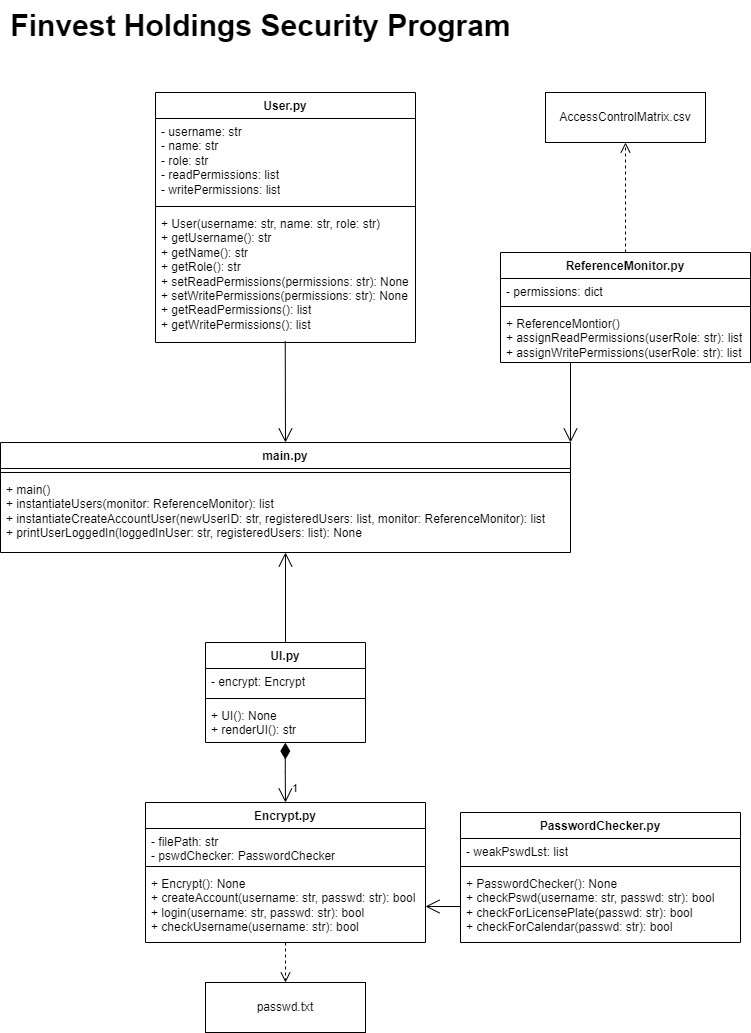

The diagram above was exported from draw.io. Its source (the exported page's mxGraphModel, read from the mxfile embedded in the PNG):
<mxGraphModel dx="1687" dy="892" grid="1" gridSize="10" guides="1" tooltips="1" connect="1" arrows="1" fold="1" page="1" pageScale="1" pageWidth="850" pageHeight="1100" math="0" shadow="0">
  <root>
    <mxCell id="0" />
    <mxCell id="1" parent="0" />
    <mxCell id="iZFFI8zGrVEnUDp0UTtO-1" value="main.py" style="swimlane;fontStyle=1;align=center;verticalAlign=top;childLayout=stackLayout;horizontal=1;startSize=26;horizontalStack=0;resizeParent=1;resizeParentMax=0;resizeLast=0;collapsible=1;marginBottom=0;whiteSpace=wrap;html=1;" parent="1" vertex="1">
      <mxGeometry x="30" y="490" width="570" height="110" as="geometry" />
    </mxCell>
    <mxCell id="iZFFI8zGrVEnUDp0UTtO-2" value="" style="line;strokeWidth=1;fillColor=none;align=left;verticalAlign=middle;spacingTop=-1;spacingLeft=3;spacingRight=3;rotatable=0;labelPosition=right;points=[];portConstraint=eastwest;strokeColor=inherit;" parent="iZFFI8zGrVEnUDp0UTtO-1" vertex="1">
      <mxGeometry y="26" width="570" height="8" as="geometry" />
    </mxCell>
    <mxCell id="iZFFI8zGrVEnUDp0UTtO-3" value="+ main()&lt;br&gt;+ instantiateUsers(monitor: ReferenceMonitor): list&lt;br&gt;+ instantiateCreateAccountUser(newUserID: str, registeredUsers: list, monitor: ReferenceMonitor): list&lt;br&gt;+ printUserLoggedIn(loggedInUser: str, registeredUsers: list): None" style="text;strokeColor=none;fillColor=none;align=left;verticalAlign=top;spacingLeft=4;spacingRight=4;overflow=hidden;rotatable=0;points=[[0,0.5],[1,0.5]];portConstraint=eastwest;whiteSpace=wrap;html=1;" parent="iZFFI8zGrVEnUDp0UTtO-1" vertex="1">
      <mxGeometry y="34" width="570" height="76" as="geometry" />
    </mxCell>
    <mxCell id="iZFFI8zGrVEnUDp0UTtO-5" value="Encrypt.py" style="swimlane;fontStyle=1;align=center;verticalAlign=top;childLayout=stackLayout;horizontal=1;startSize=26;horizontalStack=0;resizeParent=1;resizeParentMax=0;resizeLast=0;collapsible=1;marginBottom=0;whiteSpace=wrap;html=1;" parent="1" vertex="1">
      <mxGeometry x="175" y="850" width="280" height="140" as="geometry" />
    </mxCell>
    <mxCell id="iZFFI8zGrVEnUDp0UTtO-6" value="- filePath: str&lt;br&gt;- pswdChecker: PasswordChecker" style="text;strokeColor=none;fillColor=none;align=left;verticalAlign=top;spacingLeft=4;spacingRight=4;overflow=hidden;rotatable=0;points=[[0,0.5],[1,0.5]];portConstraint=eastwest;whiteSpace=wrap;html=1;" parent="iZFFI8zGrVEnUDp0UTtO-5" vertex="1">
      <mxGeometry y="26" width="280" height="34" as="geometry" />
    </mxCell>
    <mxCell id="iZFFI8zGrVEnUDp0UTtO-7" value="" style="line;strokeWidth=1;fillColor=none;align=left;verticalAlign=middle;spacingTop=-1;spacingLeft=3;spacingRight=3;rotatable=0;labelPosition=right;points=[];portConstraint=eastwest;strokeColor=inherit;" parent="iZFFI8zGrVEnUDp0UTtO-5" vertex="1">
      <mxGeometry y="60" width="280" height="8" as="geometry" />
    </mxCell>
    <mxCell id="iZFFI8zGrVEnUDp0UTtO-8" value="+ Encrypt(): None&lt;br&gt;+ createAccount(username: str, passwd: str): bool&lt;br&gt;+ login(username: str, passwd: str): bool&lt;br&gt;+ checkUsername(username: str): bool" style="text;strokeColor=none;fillColor=none;align=left;verticalAlign=top;spacingLeft=4;spacingRight=4;overflow=hidden;rotatable=0;points=[[0,0.5],[1,0.5]];portConstraint=eastwest;whiteSpace=wrap;html=1;" parent="iZFFI8zGrVEnUDp0UTtO-5" vertex="1">
      <mxGeometry y="68" width="280" height="72" as="geometry" />
    </mxCell>
    <mxCell id="iZFFI8zGrVEnUDp0UTtO-9" value="UI.py" style="swimlane;fontStyle=1;align=center;verticalAlign=top;childLayout=stackLayout;horizontal=1;startSize=26;horizontalStack=0;resizeParent=1;resizeParentMax=0;resizeLast=0;collapsible=1;marginBottom=0;whiteSpace=wrap;html=1;" parent="1" vertex="1">
      <mxGeometry x="235" y="690" width="160" height="100" as="geometry" />
    </mxCell>
    <mxCell id="iZFFI8zGrVEnUDp0UTtO-10" value="- encrypt: Encrypt" style="text;strokeColor=none;fillColor=none;align=left;verticalAlign=top;spacingLeft=4;spacingRight=4;overflow=hidden;rotatable=0;points=[[0,0.5],[1,0.5]];portConstraint=eastwest;whiteSpace=wrap;html=1;" parent="iZFFI8zGrVEnUDp0UTtO-9" vertex="1">
      <mxGeometry y="26" width="160" height="26" as="geometry" />
    </mxCell>
    <mxCell id="iZFFI8zGrVEnUDp0UTtO-11" value="" style="line;strokeWidth=1;fillColor=none;align=left;verticalAlign=middle;spacingTop=-1;spacingLeft=3;spacingRight=3;rotatable=0;labelPosition=right;points=[];portConstraint=eastwest;strokeColor=inherit;" parent="iZFFI8zGrVEnUDp0UTtO-9" vertex="1">
      <mxGeometry y="52" width="160" height="8" as="geometry" />
    </mxCell>
    <mxCell id="iZFFI8zGrVEnUDp0UTtO-12" value="+ UI(): None&lt;br&gt;+ renderUI(): str" style="text;strokeColor=none;fillColor=none;align=left;verticalAlign=top;spacingLeft=4;spacingRight=4;overflow=hidden;rotatable=0;points=[[0,0.5],[1,0.5]];portConstraint=eastwest;whiteSpace=wrap;html=1;" parent="iZFFI8zGrVEnUDp0UTtO-9" vertex="1">
      <mxGeometry y="60" width="160" height="40" as="geometry" />
    </mxCell>
    <mxCell id="iZFFI8zGrVEnUDp0UTtO-13" value="passwd.txt" style="html=1;whiteSpace=wrap;" parent="1" vertex="1">
      <mxGeometry x="235" y="1030" width="160" height="50" as="geometry" />
    </mxCell>
    <mxCell id="iZFFI8zGrVEnUDp0UTtO-14" value="" style="html=1;verticalAlign=bottom;endArrow=open;dashed=1;endSize=8;curved=0;rounded=0;entryX=0.5;entryY=0;entryDx=0;entryDy=0;exitX=0.5;exitY=1;exitDx=0;exitDy=0;exitPerimeter=0;" parent="1" source="iZFFI8zGrVEnUDp0UTtO-8" target="iZFFI8zGrVEnUDp0UTtO-13" edge="1">
      <mxGeometry relative="1" as="geometry">
        <mxPoint x="130" y="1000" as="sourcePoint" />
        <mxPoint x="131" y="1075" as="targetPoint" />
      </mxGeometry>
    </mxCell>
    <mxCell id="iZFFI8zGrVEnUDp0UTtO-16" value="1" style="endArrow=open;html=1;endSize=12;startArrow=diamondThin;startSize=14;startFill=1;edgeStyle=orthogonalEdgeStyle;align=left;verticalAlign=bottom;rounded=0;entryX=0.5;entryY=0;entryDx=0;entryDy=0;exitX=0.499;exitY=1.003;exitDx=0;exitDy=0;exitPerimeter=0;" parent="1" source="iZFFI8zGrVEnUDp0UTtO-12" target="iZFFI8zGrVEnUDp0UTtO-5" edge="1">
      <mxGeometry x="0.8569" y="5" relative="1" as="geometry">
        <mxPoint x="75" y="480" as="sourcePoint" />
        <mxPoint x="235" y="480" as="targetPoint" />
        <mxPoint as="offset" />
      </mxGeometry>
    </mxCell>
    <mxCell id="iZFFI8zGrVEnUDp0UTtO-17" value="" style="endArrow=open;endFill=1;endSize=12;html=1;rounded=0;exitX=0.5;exitY=0;exitDx=0;exitDy=0;" parent="1" source="iZFFI8zGrVEnUDp0UTtO-9" target="iZFFI8zGrVEnUDp0UTtO-3" edge="1">
      <mxGeometry width="160" relative="1" as="geometry">
        <mxPoint x="120" y="300" as="sourcePoint" />
        <mxPoint x="315" y="310" as="targetPoint" />
      </mxGeometry>
    </mxCell>
    <mxCell id="_8fNjV3_MxJgqvOW71w8-1" value="PasswordChecker.py" style="swimlane;fontStyle=1;align=center;verticalAlign=top;childLayout=stackLayout;horizontal=1;startSize=26;horizontalStack=0;resizeParent=1;resizeParentMax=0;resizeLast=0;collapsible=1;marginBottom=0;whiteSpace=wrap;html=1;" parent="1" vertex="1">
      <mxGeometry x="490" y="860" width="280" height="130" as="geometry" />
    </mxCell>
    <mxCell id="_8fNjV3_MxJgqvOW71w8-2" value="- weakPswdLst: list" style="text;strokeColor=none;fillColor=none;align=left;verticalAlign=top;spacingLeft=4;spacingRight=4;overflow=hidden;rotatable=0;points=[[0,0.5],[1,0.5]];portConstraint=eastwest;whiteSpace=wrap;html=1;" parent="_8fNjV3_MxJgqvOW71w8-1" vertex="1">
      <mxGeometry y="26" width="280" height="24" as="geometry" />
    </mxCell>
    <mxCell id="_8fNjV3_MxJgqvOW71w8-3" value="" style="line;strokeWidth=1;fillColor=none;align=left;verticalAlign=middle;spacingTop=-1;spacingLeft=3;spacingRight=3;rotatable=0;labelPosition=right;points=[];portConstraint=eastwest;strokeColor=inherit;" parent="_8fNjV3_MxJgqvOW71w8-1" vertex="1">
      <mxGeometry y="50" width="280" height="8" as="geometry" />
    </mxCell>
    <mxCell id="_8fNjV3_MxJgqvOW71w8-4" value="+ PasswordChecker(): None&lt;br&gt;+ checkPswd(username: str, passwd: str): bool&lt;br&gt;+ checkForLicensePlate(passwd: str): bool&lt;br&gt;+ checkForCalendar(passwd: str): bool" style="text;strokeColor=none;fillColor=none;align=left;verticalAlign=top;spacingLeft=4;spacingRight=4;overflow=hidden;rotatable=0;points=[[0,0.5],[1,0.5]];portConstraint=eastwest;whiteSpace=wrap;html=1;" parent="_8fNjV3_MxJgqvOW71w8-1" vertex="1">
      <mxGeometry y="58" width="280" height="72" as="geometry" />
    </mxCell>
    <mxCell id="_8fNjV3_MxJgqvOW71w8-5" value="" style="endArrow=open;endFill=1;endSize=12;html=1;rounded=0;exitX=0;exitY=0.5;exitDx=0;exitDy=0;entryX=1;entryY=0.5;entryDx=0;entryDy=0;" parent="1" source="_8fNjV3_MxJgqvOW71w8-4" target="iZFFI8zGrVEnUDp0UTtO-8" edge="1">
      <mxGeometry width="160" relative="1" as="geometry">
        <mxPoint x="325" y="660" as="sourcePoint" />
        <mxPoint x="325" y="540" as="targetPoint" />
      </mxGeometry>
    </mxCell>
    <mxCell id="odeypr-8C3yCFfF6Tt3A-18" value="User.py" style="swimlane;fontStyle=1;align=center;verticalAlign=top;childLayout=stackLayout;horizontal=1;startSize=26;horizontalStack=0;resizeParent=1;resizeParentMax=0;resizeLast=0;collapsible=1;marginBottom=0;whiteSpace=wrap;html=1;" vertex="1" parent="1">
      <mxGeometry x="185" y="140" width="260" height="250" as="geometry" />
    </mxCell>
    <mxCell id="odeypr-8C3yCFfF6Tt3A-19" value="- username: str&lt;br&gt;- name: str&lt;br&gt;- role: str&lt;br&gt;- readPermissions: list&lt;br&gt;- writePermissions: list" style="text;strokeColor=none;fillColor=none;align=left;verticalAlign=top;spacingLeft=4;spacingRight=4;overflow=hidden;rotatable=0;points=[[0,0.5],[1,0.5]];portConstraint=eastwest;whiteSpace=wrap;html=1;" vertex="1" parent="odeypr-8C3yCFfF6Tt3A-18">
      <mxGeometry y="26" width="260" height="84" as="geometry" />
    </mxCell>
    <mxCell id="odeypr-8C3yCFfF6Tt3A-20" value="" style="line;strokeWidth=1;fillColor=none;align=left;verticalAlign=middle;spacingTop=-1;spacingLeft=3;spacingRight=3;rotatable=0;labelPosition=right;points=[];portConstraint=eastwest;strokeColor=inherit;" vertex="1" parent="odeypr-8C3yCFfF6Tt3A-18">
      <mxGeometry y="110" width="260" height="8" as="geometry" />
    </mxCell>
    <mxCell id="odeypr-8C3yCFfF6Tt3A-21" value="+ User(username: str, name: str, role: str)&lt;br&gt;+ getUsername(): str&lt;br&gt;+ getName(): str&lt;br&gt;+ getRole(): str&lt;br&gt;+ setReadPermissions(permissions: str): None&lt;br&gt;+ setWritePermissions(permissions: str): None&lt;br&gt;+ getReadPermissions(): list&lt;br&gt;+ getWritePermissions(): list" style="text;strokeColor=none;fillColor=none;align=left;verticalAlign=top;spacingLeft=4;spacingRight=4;overflow=hidden;rotatable=0;points=[[0,0.5],[1,0.5]];portConstraint=eastwest;whiteSpace=wrap;html=1;" vertex="1" parent="odeypr-8C3yCFfF6Tt3A-18">
      <mxGeometry y="118" width="260" height="132" as="geometry" />
    </mxCell>
    <mxCell id="odeypr-8C3yCFfF6Tt3A-25" value="ReferenceMonitor.py" style="swimlane;fontStyle=1;align=center;verticalAlign=top;childLayout=stackLayout;horizontal=1;startSize=26;horizontalStack=0;resizeParent=1;resizeParentMax=0;resizeLast=0;collapsible=1;marginBottom=0;whiteSpace=wrap;html=1;" vertex="1" parent="1">
      <mxGeometry x="530" y="300" width="250" height="110" as="geometry" />
    </mxCell>
    <mxCell id="odeypr-8C3yCFfF6Tt3A-26" value="- permissions: dict" style="text;strokeColor=none;fillColor=none;align=left;verticalAlign=top;spacingLeft=4;spacingRight=4;overflow=hidden;rotatable=0;points=[[0,0.5],[1,0.5]];portConstraint=eastwest;whiteSpace=wrap;html=1;" vertex="1" parent="odeypr-8C3yCFfF6Tt3A-25">
      <mxGeometry y="26" width="250" height="24" as="geometry" />
    </mxCell>
    <mxCell id="odeypr-8C3yCFfF6Tt3A-27" value="" style="line;strokeWidth=1;fillColor=none;align=left;verticalAlign=middle;spacingTop=-1;spacingLeft=3;spacingRight=3;rotatable=0;labelPosition=right;points=[];portConstraint=eastwest;strokeColor=inherit;" vertex="1" parent="odeypr-8C3yCFfF6Tt3A-25">
      <mxGeometry y="50" width="250" height="8" as="geometry" />
    </mxCell>
    <mxCell id="odeypr-8C3yCFfF6Tt3A-28" value="+ ReferenceMontior()&lt;br&gt;+ assignReadPermissions(userRole: str): list&lt;br&gt;+ assignWritePermissions(userRole: str): list" style="text;strokeColor=none;fillColor=none;align=left;verticalAlign=top;spacingLeft=4;spacingRight=4;overflow=hidden;rotatable=0;points=[[0,0.5],[1,0.5]];portConstraint=eastwest;whiteSpace=wrap;html=1;" vertex="1" parent="odeypr-8C3yCFfF6Tt3A-25">
      <mxGeometry y="58" width="250" height="52" as="geometry" />
    </mxCell>
    <mxCell id="odeypr-8C3yCFfF6Tt3A-29" value="AccessControlMatrix.csv" style="html=1;whiteSpace=wrap;" vertex="1" parent="1">
      <mxGeometry x="575" y="140" width="160" height="50" as="geometry" />
    </mxCell>
    <mxCell id="odeypr-8C3yCFfF6Tt3A-30" value="" style="html=1;verticalAlign=bottom;endArrow=open;dashed=1;endSize=8;curved=0;rounded=0;entryX=0.5;entryY=1;entryDx=0;entryDy=0;exitX=0.5;exitY=0;exitDx=0;exitDy=0;" edge="1" parent="1" source="odeypr-8C3yCFfF6Tt3A-25" target="odeypr-8C3yCFfF6Tt3A-29">
      <mxGeometry relative="1" as="geometry">
        <mxPoint x="710" y="410" as="sourcePoint" />
        <mxPoint x="795" y="921" as="targetPoint" />
      </mxGeometry>
    </mxCell>
    <mxCell id="odeypr-8C3yCFfF6Tt3A-31" value="" style="endArrow=open;endFill=1;endSize=12;html=1;rounded=0;entryX=0.5;entryY=0;entryDx=0;entryDy=0;exitX=0.499;exitY=0.989;exitDx=0;exitDy=0;exitPerimeter=0;" edge="1" parent="1" source="odeypr-8C3yCFfF6Tt3A-21" target="iZFFI8zGrVEnUDp0UTtO-1">
      <mxGeometry width="160" relative="1" as="geometry">
        <mxPoint x="1065" y="410" as="sourcePoint" />
        <mxPoint x="1065" y="535" as="targetPoint" />
      </mxGeometry>
    </mxCell>
    <mxCell id="odeypr-8C3yCFfF6Tt3A-32" value="" style="endArrow=open;endFill=1;endSize=12;html=1;rounded=0;exitX=0.28;exitY=1;exitDx=0;exitDy=0;entryX=1;entryY=0;entryDx=0;entryDy=0;exitPerimeter=0;" edge="1" parent="1" source="odeypr-8C3yCFfF6Tt3A-28" target="iZFFI8zGrVEnUDp0UTtO-1">
      <mxGeometry width="160" relative="1" as="geometry">
        <mxPoint x="1075" y="414" as="sourcePoint" />
        <mxPoint x="1065" y="646.9759999999999" as="targetPoint" />
      </mxGeometry>
    </mxCell>
    <mxCell id="odeypr-8C3yCFfF6Tt3A-34" value="Finvest Holdings Security Program" style="text;html=1;align=center;verticalAlign=middle;resizable=0;points=[];autosize=1;strokeColor=none;fillColor=none;fontStyle=1;fontSize=30;" vertex="1" parent="1">
      <mxGeometry x="30" y="48" width="520" height="50" as="geometry" />
    </mxCell>
  </root>
</mxGraphModel>